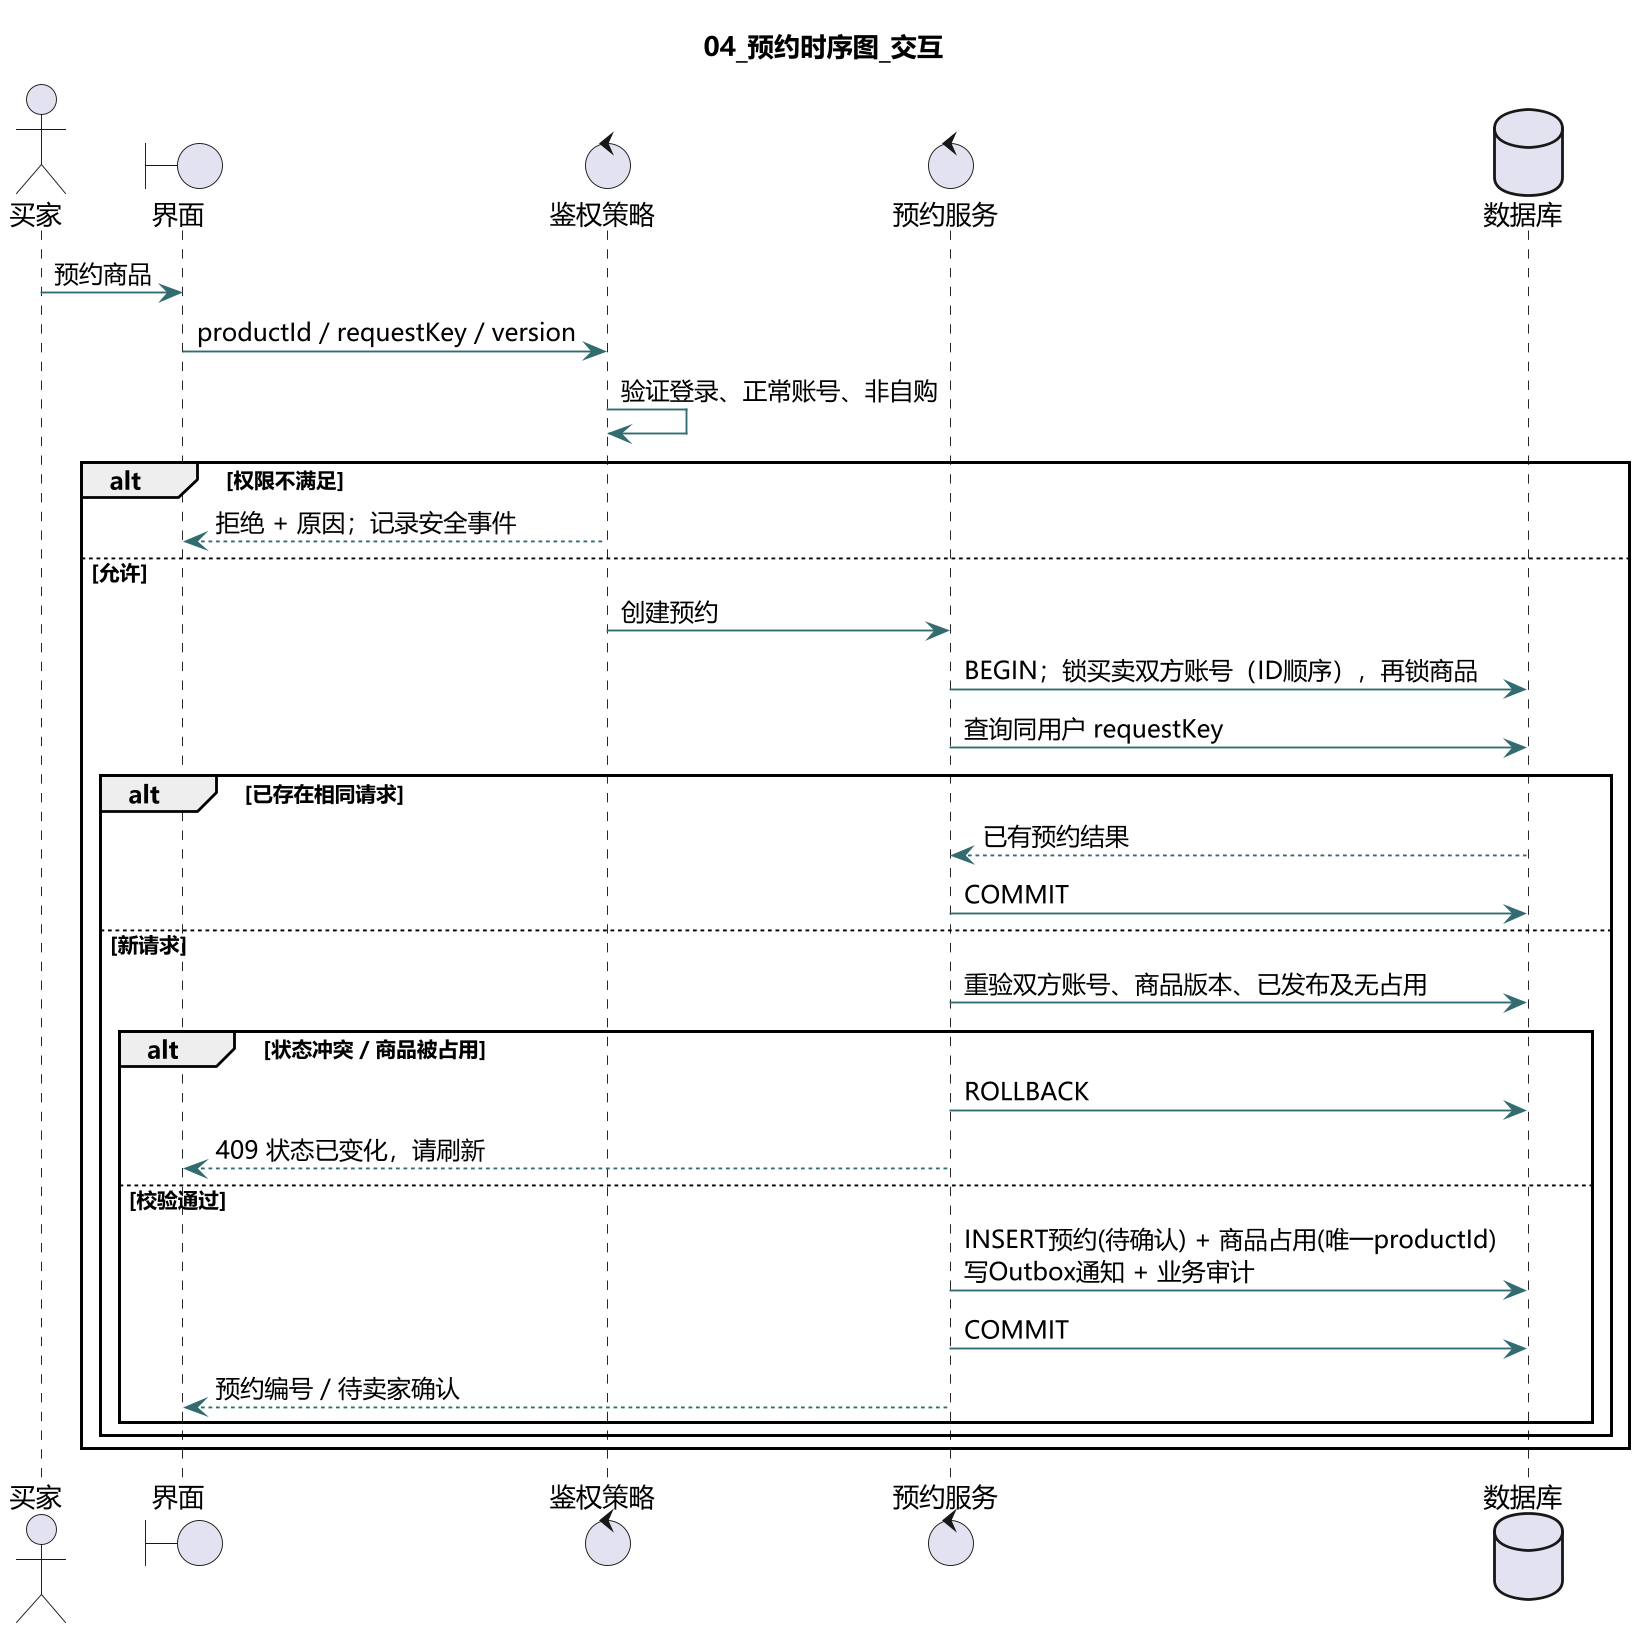

The diagram above was rendered by PlantUML. Its source (embedded in the PNG):
@startuml
!pragma layout smetana
skinparam defaultFontName Microsoft YaHei
skinparam dpi 180
skinparam shadowing false
skinparam backgroundColor #FFFFFF
skinparam ArrowColor #326B70
skinparam classBackgroundColor #EDF7F6
title 04_预约时序图_交互
actor 买家 as B
boundary 界面 as UI
control 鉴权策略 as Auth
control 预约服务 as R
database 数据库 as DB
B -> UI : 预约商品
UI -> Auth : productId / requestKey / version
Auth -> Auth : 验证登录、正常账号、非自购
alt 权限不满足
 Auth --> UI : 拒绝 + 原因；记录安全事件
else 允许
 Auth -> R : 创建预约
 R -> DB : BEGIN；锁买卖双方账号（ID顺序），再锁商品
 R -> DB : 查询同用户 requestKey
 alt 已存在相同请求
  DB --> R : 已有预约结果
  R -> DB : COMMIT
 else 新请求
  R -> DB : 重验双方账号、商品版本、已发布及无占用
  alt 状态冲突 / 商品被占用
   R -> DB : ROLLBACK
   R --> UI : 409 状态已变化，请刷新
  else 校验通过
   R -> DB : INSERT预约(待确认) + 商品占用(唯一productId)\n写Outbox通知 + 业务审计
   R -> DB : COMMIT
   R --> UI : 预约编号 / 待卖家确认
  end
 end
end
@enduml